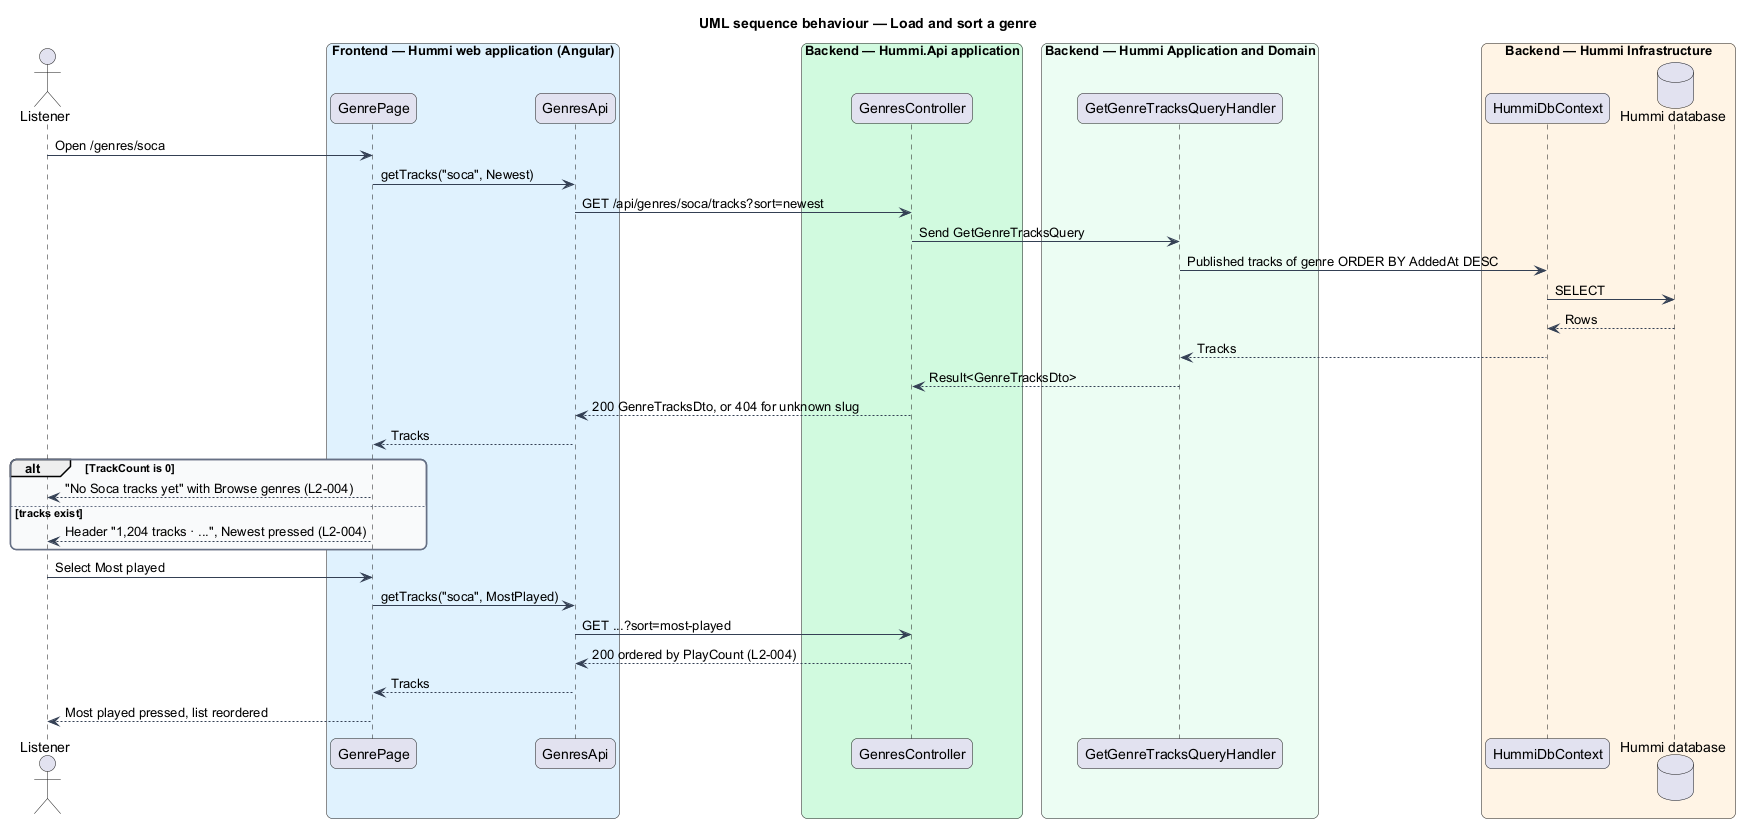

The diagram above was rendered by PlantUML. Its source (embedded in the PNG):
@startuml
title UML sequence behaviour — Load and sort a genre
skinparam backgroundColor #FFFFFF
skinparam shadowing false
skinparam roundcorner 12
skinparam defaultFontName Arial
skinparam ArrowColor #344054
skinparam rectangle {
  BorderColor #344054
  FontColor #101828
}
skinparam package {
  BorderColor #667085
  FontColor #101828
  BackgroundColor #F9FAFB
}
actor "Listener" as u
box "Frontend — Hummi web application (Angular)" #E0F2FE
  participant "GenrePage" as page
  participant "GenresApi" as client
end box
box "Backend — Hummi.Api application" #D1FADF
  participant "GenresController" as ctl
end box
box "Backend — Hummi Application and Domain" #ECFDF3
  participant "GetGenreTracksQueryHandler" as q
end box
box "Backend — Hummi Infrastructure" #FFF4E5
  participant "HummiDbContext" as ctx
  database "Hummi database" as db
end box
u -> page : Open /genres/soca
page -> client : getTracks("soca", Newest)
client -> ctl : GET /api/genres/soca/tracks?sort=newest
ctl -> q : Send GetGenreTracksQuery
q -> ctx : Published tracks of genre ORDER BY AddedAt DESC
ctx -> db : SELECT
db --> ctx : Rows
ctx --> q : Tracks
q --> ctl : Result<GenreTracksDto>
ctl --> client : 200 GenreTracksDto, or 404 for unknown slug
client --> page : Tracks
alt TrackCount is 0
  page --> u : "No Soca tracks yet" with Browse genres (L2-004)
else tracks exist
  page --> u : Header "1,204 tracks · ...", Newest pressed (L2-004)
end
u -> page : Select Most played
page -> client : getTracks("soca", MostPlayed)
client -> ctl : GET ...?sort=most-played
ctl --> client : 200 ordered by PlayCount (L2-004)
client --> page : Tracks
page --> u : Most played pressed, list reordered
@enduml